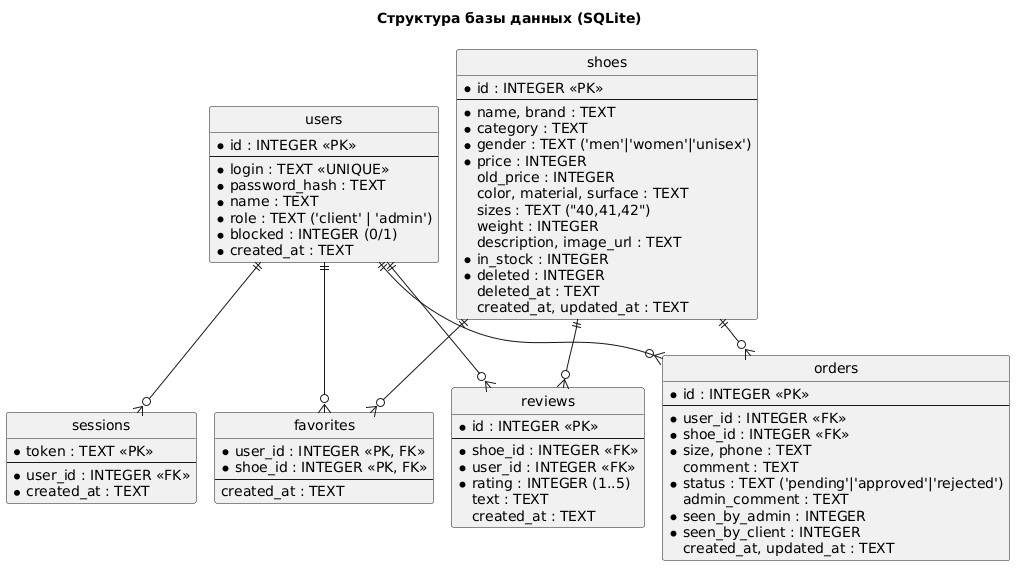

The diagram above was rendered by PlantUML. Its source (embedded in the PNG):
@startuml database
!pragma layout smetana
skinparam shadowing false
skinparam defaultFontName Arial
hide circle
skinparam linetype ortho
title Структура базы данных (SQLite)

entity users {
  * id : INTEGER <<PK>>
  --
  * login : TEXT <<UNIQUE>>
  * password_hash : TEXT
  * name : TEXT
  * role : TEXT ('client' | 'admin')
  * blocked : INTEGER (0/1)
  * created_at : TEXT
}
entity sessions {
  * token : TEXT <<PK>>
  --
  * user_id : INTEGER <<FK>>
  * created_at : TEXT
}
entity shoes {
  * id : INTEGER <<PK>>
  --
  * name, brand : TEXT
  * category : TEXT
  * gender : TEXT ('men'|'women'|'unisex')
  * price : INTEGER
  old_price : INTEGER
  color, material, surface : TEXT
  sizes : TEXT ("40,41,42")
  weight : INTEGER
  description, image_url : TEXT
  * in_stock : INTEGER
  * deleted : INTEGER
  deleted_at : TEXT
  created_at, updated_at : TEXT
}
entity favorites {
  * user_id : INTEGER <<PK, FK>>
  * shoe_id : INTEGER <<PK, FK>>
  --
  created_at : TEXT
}
entity reviews {
  * id : INTEGER <<PK>>
  --
  * shoe_id : INTEGER <<FK>>
  * user_id : INTEGER <<FK>>
  * rating : INTEGER (1..5)
  text : TEXT
  created_at : TEXT
}
entity orders {
  * id : INTEGER <<PK>>
  --
  * user_id : INTEGER <<FK>>
  * shoe_id : INTEGER <<FK>>
  * size, phone : TEXT
  comment : TEXT
  * status : TEXT ('pending'|'approved'|'rejected')
  admin_comment : TEXT
  * seen_by_admin : INTEGER
  * seen_by_client : INTEGER
  created_at, updated_at : TEXT
}

users ||--o{ sessions
users ||--o{ favorites
shoes ||--o{ favorites
users ||--o{ reviews
shoes ||--o{ reviews
users ||--o{ orders
shoes ||--o{ orders
@enduml